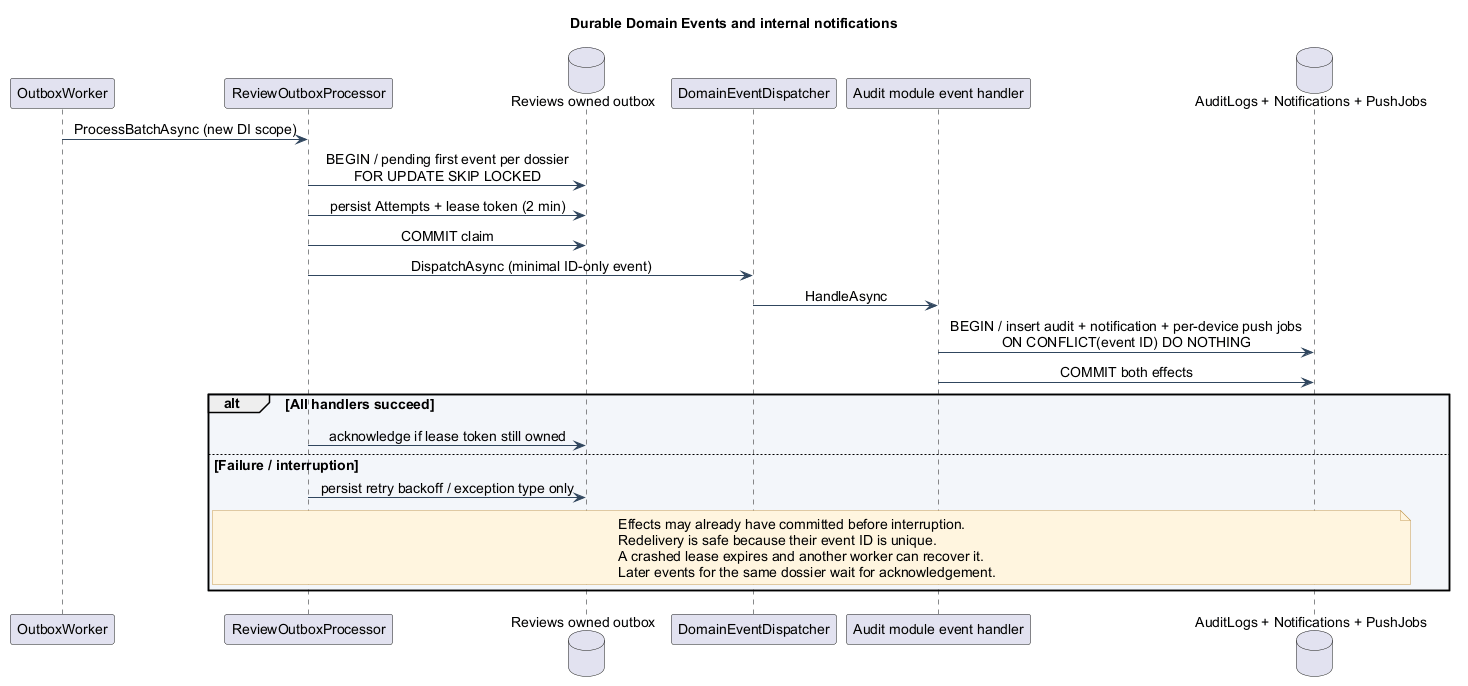

The diagram above was rendered by PlantUML. Its source (embedded in the PNG):
@startuml
' Turritopsis ESG Diagnostic | repository inspection 2026-10-07
' Scope: Implemented at-least-once delivery
' Evidence: backend/src/Turritopsis.Api/Services/OutboxWorker.cs; backend/src/Modules/Turritopsis.Modules.Reviews.Infrastructure/Adapters/ReviewOutboxProcessor.cs; backend/src/Modules/Turritopsis.Modules.Audit.Infrastructure/Adapters/DossierEventHandler.cs
skinparam backgroundColor #FFFFFF
skinparam defaultFontName Arial
skinparam defaultFontSize 14
skinparam shadowing false
skinparam ArrowColor #30465E
skinparam packageBackgroundColor #F3F6FA
skinparam classBackgroundColor #F3F6FA
skinparam componentBackgroundColor #F3F6FA
skinparam noteBackgroundColor #FFF5DF
skinparam noteBorderColor #C79C56
skinparam sequenceMessageAlign center
hide empty members
title Durable Domain Events and internal notifications
participant OutboxWorker as Worker
participant ReviewOutboxProcessor as Processor
database "Reviews owned outbox" as Outbox
participant DomainEventDispatcher as Dispatcher
participant "Audit module event handler" as Audit
database "AuditLogs + Notifications + PushJobs" as Effects
Worker -> Processor : ProcessBatchAsync (new DI scope)
Processor -> Outbox : BEGIN / pending first event per dossier\nFOR UPDATE SKIP LOCKED
Processor -> Outbox : persist Attempts + lease token (2 min)
Processor -> Outbox : COMMIT claim
Processor -> Dispatcher : DispatchAsync (minimal ID-only event)
Dispatcher -> Audit : HandleAsync
Audit -> Effects : BEGIN / insert audit + notification + per-device push jobs\nON CONFLICT(event ID) DO NOTHING
Audit -> Effects : COMMIT both effects
alt All handlers succeed
 Processor -> Outbox : acknowledge if lease token still owned
else Failure / interruption
 Processor -> Outbox : persist retry backoff / exception type only
 note over Processor,Effects
  Effects may already have committed before interruption.
  Redelivery is safe because their event ID is unique.
  A crashed lease expires and another worker can recover it.
  Later events for the same dossier wait for acknowledgement.
 end note
end
@enduml